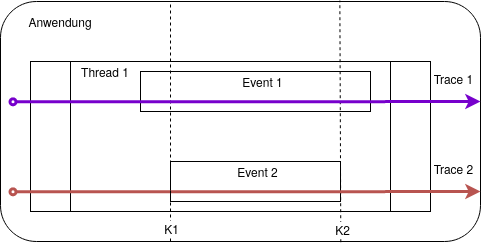

The diagram above was exported from draw.io. Its source (the exported page's mxGraphModel, read from the mxfile embedded in the PNG):
<mxGraphModel dx="556" dy="334" grid="1" gridSize="10" guides="1" tooltips="1" connect="1" arrows="1" fold="1" page="1" pageScale="1" pageWidth="850" pageHeight="1100" math="0" shadow="0">
  <root>
    <mxCell id="0" />
    <mxCell id="1" parent="0" />
    <mxCell id="5AfONvOL_9WYUre3piao-1" value="" style="rounded=1;whiteSpace=wrap;html=1;" vertex="1" parent="1">
      <mxGeometry x="120" y="80" width="480" height="240" as="geometry" />
    </mxCell>
    <mxCell id="5AfONvOL_9WYUre3piao-4" value="Anwendung" style="text;html=1;strokeColor=none;fillColor=none;align=center;verticalAlign=middle;whiteSpace=wrap;rounded=0;" vertex="1" parent="1">
      <mxGeometry x="140" y="90" width="80" height="20" as="geometry" />
    </mxCell>
    <mxCell id="5AfONvOL_9WYUre3piao-12" value="" style="shape=process;whiteSpace=wrap;html=1;backgroundOutline=1;" vertex="1" parent="1">
      <mxGeometry x="150" y="140" width="400" height="150" as="geometry" />
    </mxCell>
    <mxCell id="5AfONvOL_9WYUre3piao-8" value="Thread 1" style="text;html=1;strokeColor=none;fillColor=none;align=center;verticalAlign=middle;whiteSpace=wrap;rounded=0;" vertex="1" parent="1">
      <mxGeometry x="190" y="140" width="70" height="20" as="geometry" />
    </mxCell>
    <mxCell id="5AfONvOL_9WYUre3piao-15" value="" style="rounded=0;whiteSpace=wrap;html=1;" vertex="1" parent="1">
      <mxGeometry x="260" y="150" width="230" height="40" as="geometry" />
    </mxCell>
    <mxCell id="5AfONvOL_9WYUre3piao-16" value="" style="rounded=0;whiteSpace=wrap;html=1;" vertex="1" parent="1">
      <mxGeometry x="290" y="240" width="170" height="40" as="geometry" />
    </mxCell>
    <mxCell id="5AfONvOL_9WYUre3piao-18" value="" style="endArrow=none;dashed=1;html=1;entryX=0.707;entryY=-0.004;entryDx=0;entryDy=0;entryPerimeter=0;exitX=0.709;exitY=1.003;exitDx=0;exitDy=0;exitPerimeter=0;" edge="1" parent="1" source="5AfONvOL_9WYUre3piao-1" target="5AfONvOL_9WYUre3piao-1">
      <mxGeometry width="50" height="50" relative="1" as="geometry">
        <mxPoint x="459" y="358.57142857142856" as="sourcePoint" />
        <mxPoint x="510" y="340" as="targetPoint" />
      </mxGeometry>
    </mxCell>
    <mxCell id="5AfONvOL_9WYUre3piao-20" value="K2" style="text;html=1;align=center;verticalAlign=middle;resizable=0;points=[];labelBackgroundColor=#ffffff;" vertex="1" connectable="0" parent="5AfONvOL_9WYUre3piao-18">
      <mxGeometry x="-0.8921" y="-1" relative="1" as="geometry">
        <mxPoint as="offset" />
      </mxGeometry>
    </mxCell>
    <mxCell id="5AfONvOL_9WYUre3piao-22" value="Event 1" style="text;html=1;strokeColor=none;fillColor=none;align=center;verticalAlign=middle;whiteSpace=wrap;rounded=0;" vertex="1" parent="1">
      <mxGeometry x="355" y="150" width="55" height="20" as="geometry" />
    </mxCell>
    <mxCell id="5AfONvOL_9WYUre3piao-25" value="Event 2" style="text;html=1;strokeColor=none;fillColor=none;align=center;verticalAlign=middle;whiteSpace=wrap;rounded=0;" vertex="1" parent="1">
      <mxGeometry x="350" y="240" width="55" height="20" as="geometry" />
    </mxCell>
    <mxCell id="5AfONvOL_9WYUre3piao-27" value="Trace 1" style="text;html=1;align=center;verticalAlign=middle;resizable=0;points=[];labelBackgroundColor=#ffffff;" vertex="1" connectable="0" parent="1">
      <mxGeometry x="580.0004472016345" y="260.00052642975777" as="geometry">
        <mxPoint x="-7" y="-103.21000000000001" as="offset" />
      </mxGeometry>
    </mxCell>
    <mxCell id="5AfONvOL_9WYUre3piao-64" value="" style="endArrow=classic;html=1;startArrow=oval;startFill=0;fillColor=#f8cecc;strokeColor=#b85450;strokeWidth=3;" edge="1" parent="1">
      <mxGeometry width="50" height="50" relative="1" as="geometry">
        <mxPoint x="132.5" y="270.31" as="sourcePoint" />
        <mxPoint x="600" y="270" as="targetPoint" />
        <Array as="points">
          <mxPoint x="362.5" y="270.31" />
        </Array>
      </mxGeometry>
    </mxCell>
    <mxCell id="5AfONvOL_9WYUre3piao-65" value="" style="endArrow=none;dashed=1;html=1;entryX=0.707;entryY=-0.004;entryDx=0;entryDy=0;entryPerimeter=0;" edge="1" parent="1">
      <mxGeometry width="50" height="50" relative="1" as="geometry">
        <mxPoint x="290" y="320" as="sourcePoint" />
        <mxPoint x="290" y="80.00000000000003" as="targetPoint" />
      </mxGeometry>
    </mxCell>
    <mxCell id="5AfONvOL_9WYUre3piao-66" value="K1" style="text;html=1;align=center;verticalAlign=middle;resizable=0;points=[];labelBackgroundColor=#ffffff;" vertex="1" connectable="0" parent="5AfONvOL_9WYUre3piao-65">
      <mxGeometry x="-0.8921" y="-1" relative="1" as="geometry">
        <mxPoint as="offset" />
      </mxGeometry>
    </mxCell>
    <mxCell id="5AfONvOL_9WYUre3piao-67" value="" style="endArrow=classic;html=1;startArrow=oval;startFill=0;fillColor=#aa00ff;strokeColor=#7700CC;strokeWidth=3;" edge="1" parent="1">
      <mxGeometry width="50" height="50" relative="1" as="geometry">
        <mxPoint x="132.5" y="180.30999999999995" as="sourcePoint" />
        <mxPoint x="600" y="180" as="targetPoint" />
        <Array as="points">
          <mxPoint x="362.5" y="180.31" />
        </Array>
      </mxGeometry>
    </mxCell>
    <mxCell id="5AfONvOL_9WYUre3piao-68" value="Trace 2" style="text;html=1;align=center;verticalAlign=middle;resizable=0;points=[];labelBackgroundColor=#ffffff;" vertex="1" connectable="0" parent="1">
      <mxGeometry x="580.0004472016345" y="350.00052642975777" as="geometry">
        <mxPoint x="-7" y="-103.21000000000001" as="offset" />
      </mxGeometry>
    </mxCell>
  </root>
</mxGraphModel>